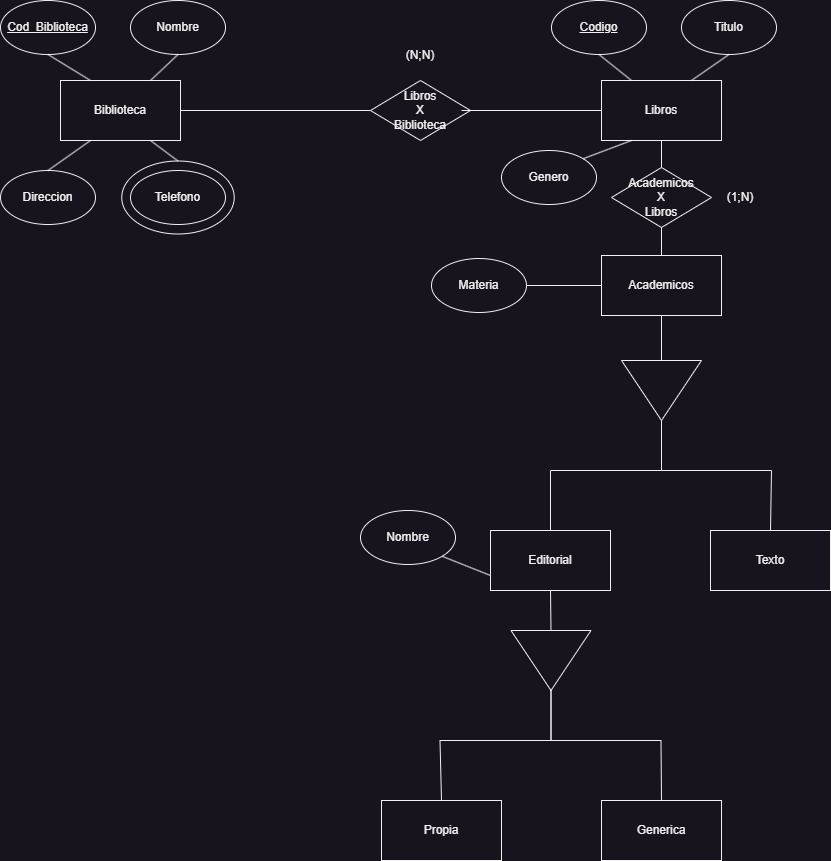

The diagram above was exported from draw.io. Its source (the exported page's mxGraphModel, read from the mxfile embedded in the PNG):
<mxGraphModel dx="1687" dy="1005" grid="1" gridSize="10" guides="1" tooltips="1" connect="1" arrows="1" fold="1" page="1" pageScale="1" pageWidth="827" pageHeight="1169" math="0" shadow="0">
  <root>
    <mxCell id="0" />
    <mxCell id="1" parent="0" />
    <mxCell id="67oxSKLGULwAjZnppjaI-6" value="" style="ellipse;whiteSpace=wrap;html=1;" vertex="1" parent="1">
      <mxGeometry x="141.25" y="490.5" width="112.5" height="73" as="geometry" />
    </mxCell>
    <mxCell id="67oxSKLGULwAjZnppjaI-1" value="Biblioteca" style="rounded=0;whiteSpace=wrap;html=1;" vertex="1" parent="1">
      <mxGeometry x="80" y="410" width="120" height="60" as="geometry" />
    </mxCell>
    <mxCell id="67oxSKLGULwAjZnppjaI-2" value="&lt;u&gt;Cod_Biblioteca&lt;/u&gt;" style="ellipse;whiteSpace=wrap;html=1;" vertex="1" parent="1">
      <mxGeometry x="20" y="330" width="95" height="54" as="geometry" />
    </mxCell>
    <mxCell id="67oxSKLGULwAjZnppjaI-3" value="Nombre" style="ellipse;whiteSpace=wrap;html=1;" vertex="1" parent="1">
      <mxGeometry x="150" y="330" width="95" height="54" as="geometry" />
    </mxCell>
    <mxCell id="67oxSKLGULwAjZnppjaI-4" value="Direccion&lt;span style=&quot;color: rgba(0, 0, 0, 0); font-family: monospace; font-size: 0px; text-align: start; text-wrap: nowrap;&quot;&gt;%3CmxGraphModel%3E%3Croot%3E%3CmxCell%20id%3D%220%22%2F%3E%3CmxCell%20id%3D%221%22%20parent%3D%220%22%2F%3E%3CmxCell%20id%3D%222%22%20value%3D%22Nombre%22%20style%3D%22ellipse%3BwhiteSpace%3Dwrap%3Bhtml%3D1%3B%22%20vertex%3D%221%22%20parent%3D%221%22%3E%3CmxGeometry%20x%3D%22150%22%20y%3D%22330%22%20width%3D%2295%22%20height%3D%2254%22%20as%3D%22geometry%22%2F%3E%3C%2FmxCell%3E%3C%2Froot%3E%3C%2FmxGraphModel%3E&lt;/span&gt;" style="ellipse;whiteSpace=wrap;html=1;" vertex="1" parent="1">
      <mxGeometry x="20" y="500" width="95" height="54" as="geometry" />
    </mxCell>
    <mxCell id="67oxSKLGULwAjZnppjaI-5" value="Telefono" style="ellipse;whiteSpace=wrap;html=1;" vertex="1" parent="1">
      <mxGeometry x="150" y="500" width="95" height="54" as="geometry" />
    </mxCell>
    <mxCell id="67oxSKLGULwAjZnppjaI-7" value="" style="endArrow=none;html=1;rounded=0;entryX=0.5;entryY=1;entryDx=0;entryDy=0;exitX=0.25;exitY=0;exitDx=0;exitDy=0;" edge="1" parent="1" source="67oxSKLGULwAjZnppjaI-1" target="67oxSKLGULwAjZnppjaI-2">
      <mxGeometry width="50" height="50" relative="1" as="geometry">
        <mxPoint x="390" y="460" as="sourcePoint" />
        <mxPoint x="440" y="410" as="targetPoint" />
      </mxGeometry>
    </mxCell>
    <mxCell id="67oxSKLGULwAjZnppjaI-8" value="" style="endArrow=none;html=1;rounded=0;entryX=0.5;entryY=1;entryDx=0;entryDy=0;exitX=0.75;exitY=0;exitDx=0;exitDy=0;" edge="1" parent="1" source="67oxSKLGULwAjZnppjaI-1" target="67oxSKLGULwAjZnppjaI-3">
      <mxGeometry width="50" height="50" relative="1" as="geometry">
        <mxPoint x="390" y="460" as="sourcePoint" />
        <mxPoint x="440" y="410" as="targetPoint" />
      </mxGeometry>
    </mxCell>
    <mxCell id="67oxSKLGULwAjZnppjaI-9" value="" style="endArrow=none;html=1;rounded=0;entryX=0.5;entryY=0;entryDx=0;entryDy=0;exitX=0.25;exitY=1;exitDx=0;exitDy=0;" edge="1" parent="1" source="67oxSKLGULwAjZnppjaI-1" target="67oxSKLGULwAjZnppjaI-4">
      <mxGeometry width="50" height="50" relative="1" as="geometry">
        <mxPoint x="390" y="460" as="sourcePoint" />
        <mxPoint x="440" y="410" as="targetPoint" />
      </mxGeometry>
    </mxCell>
    <mxCell id="67oxSKLGULwAjZnppjaI-10" value="" style="endArrow=none;html=1;rounded=0;entryX=0.75;entryY=1;entryDx=0;entryDy=0;exitX=0.5;exitY=0;exitDx=0;exitDy=0;" edge="1" parent="1" source="67oxSKLGULwAjZnppjaI-6" target="67oxSKLGULwAjZnppjaI-1">
      <mxGeometry width="50" height="50" relative="1" as="geometry">
        <mxPoint x="390" y="460" as="sourcePoint" />
        <mxPoint x="440" y="410" as="targetPoint" />
      </mxGeometry>
    </mxCell>
    <mxCell id="67oxSKLGULwAjZnppjaI-11" value="Libros&lt;div&gt;X&lt;/div&gt;&lt;div&gt;Biblioteca&lt;/div&gt;" style="rhombus;whiteSpace=wrap;html=1;" vertex="1" parent="1">
      <mxGeometry x="390" y="410" width="100" height="60" as="geometry" />
    </mxCell>
    <mxCell id="67oxSKLGULwAjZnppjaI-12" value="" style="endArrow=none;html=1;rounded=0;entryX=1;entryY=0.5;entryDx=0;entryDy=0;exitX=0;exitY=0.5;exitDx=0;exitDy=0;" edge="1" parent="1" source="67oxSKLGULwAjZnppjaI-11" target="67oxSKLGULwAjZnppjaI-1">
      <mxGeometry width="50" height="50" relative="1" as="geometry">
        <mxPoint x="390" y="460" as="sourcePoint" />
        <mxPoint x="440" y="410" as="targetPoint" />
      </mxGeometry>
    </mxCell>
    <mxCell id="67oxSKLGULwAjZnppjaI-13" value="" style="endArrow=none;html=1;rounded=0;entryX=1;entryY=0.5;entryDx=0;entryDy=0;exitX=0;exitY=0.5;exitDx=0;exitDy=0;" edge="1" parent="1" source="67oxSKLGULwAjZnppjaI-14">
      <mxGeometry width="50" height="50" relative="1" as="geometry">
        <mxPoint x="591" y="480" as="sourcePoint" />
        <mxPoint x="481" y="440" as="targetPoint" />
      </mxGeometry>
    </mxCell>
    <mxCell id="67oxSKLGULwAjZnppjaI-14" value="Libros" style="rounded=0;whiteSpace=wrap;html=1;" vertex="1" parent="1">
      <mxGeometry x="621" y="410" width="120" height="60" as="geometry" />
    </mxCell>
    <mxCell id="67oxSKLGULwAjZnppjaI-16" value="&lt;u&gt;Codigo&lt;/u&gt;" style="ellipse;whiteSpace=wrap;html=1;" vertex="1" parent="1">
      <mxGeometry x="571" y="330" width="95" height="54" as="geometry" />
    </mxCell>
    <mxCell id="67oxSKLGULwAjZnppjaI-17" value="" style="endArrow=none;html=1;rounded=0;entryX=0.5;entryY=1;entryDx=0;entryDy=0;exitX=0.25;exitY=0;exitDx=0;exitDy=0;" edge="1" parent="1" source="67oxSKLGULwAjZnppjaI-14" target="67oxSKLGULwAjZnppjaI-16">
      <mxGeometry width="50" height="50" relative="1" as="geometry">
        <mxPoint x="381" y="460" as="sourcePoint" />
        <mxPoint x="431" y="410" as="targetPoint" />
      </mxGeometry>
    </mxCell>
    <mxCell id="67oxSKLGULwAjZnppjaI-19" value="Titulo" style="ellipse;whiteSpace=wrap;html=1;" vertex="1" parent="1">
      <mxGeometry x="701" y="330" width="95" height="54" as="geometry" />
    </mxCell>
    <mxCell id="67oxSKLGULwAjZnppjaI-20" value="Genero" style="ellipse;whiteSpace=wrap;html=1;" vertex="1" parent="1">
      <mxGeometry x="521" y="480" width="95" height="54" as="geometry" />
    </mxCell>
    <mxCell id="67oxSKLGULwAjZnppjaI-21" value="" style="endArrow=none;html=1;rounded=0;entryX=0.5;entryY=1;entryDx=0;entryDy=0;exitX=0.75;exitY=0;exitDx=0;exitDy=0;" edge="1" parent="1" source="67oxSKLGULwAjZnppjaI-14" target="67oxSKLGULwAjZnppjaI-19">
      <mxGeometry width="50" height="50" relative="1" as="geometry">
        <mxPoint x="381" y="460" as="sourcePoint" />
        <mxPoint x="431" y="410" as="targetPoint" />
      </mxGeometry>
    </mxCell>
    <mxCell id="67oxSKLGULwAjZnppjaI-22" value="" style="endArrow=none;html=1;rounded=0;entryX=0.25;entryY=1;entryDx=0;entryDy=0;exitX=1;exitY=0;exitDx=0;exitDy=0;" edge="1" parent="1" source="67oxSKLGULwAjZnppjaI-20" target="67oxSKLGULwAjZnppjaI-14">
      <mxGeometry width="50" height="50" relative="1" as="geometry">
        <mxPoint x="381" y="460" as="sourcePoint" />
        <mxPoint x="431" y="410" as="targetPoint" />
      </mxGeometry>
    </mxCell>
    <mxCell id="67oxSKLGULwAjZnppjaI-23" value="" style="endArrow=none;html=1;rounded=0;entryX=0.5;entryY=1;entryDx=0;entryDy=0;exitX=0.5;exitY=0;exitDx=0;exitDy=0;" edge="1" parent="1" source="67oxSKLGULwAjZnppjaI-52" target="67oxSKLGULwAjZnppjaI-14">
      <mxGeometry width="50" height="50" relative="1" as="geometry">
        <mxPoint x="730" y="490" as="sourcePoint" />
        <mxPoint x="431" y="410" as="targetPoint" />
      </mxGeometry>
    </mxCell>
    <mxCell id="67oxSKLGULwAjZnppjaI-24" value="Academicos" style="rounded=0;whiteSpace=wrap;html=1;" vertex="1" parent="1">
      <mxGeometry x="621" y="585" width="120" height="60" as="geometry" />
    </mxCell>
    <mxCell id="67oxSKLGULwAjZnppjaI-25" value="" style="endArrow=none;html=1;rounded=0;entryX=0;entryY=0.5;entryDx=0;entryDy=0;exitX=1;exitY=0.5;exitDx=0;exitDy=0;" edge="1" parent="1" source="67oxSKLGULwAjZnppjaI-26" target="67oxSKLGULwAjZnppjaI-24">
      <mxGeometry width="50" height="50" relative="1" as="geometry">
        <mxPoint x="541" y="630" as="sourcePoint" />
        <mxPoint x="431" y="410" as="targetPoint" />
      </mxGeometry>
    </mxCell>
    <mxCell id="67oxSKLGULwAjZnppjaI-26" value="Materia" style="ellipse;whiteSpace=wrap;html=1;" vertex="1" parent="1">
      <mxGeometry x="451" y="588" width="95" height="54" as="geometry" />
    </mxCell>
    <mxCell id="67oxSKLGULwAjZnppjaI-27" value="Editorial" style="rounded=0;whiteSpace=wrap;html=1;" vertex="1" parent="1">
      <mxGeometry x="510" y="860" width="120" height="60" as="geometry" />
    </mxCell>
    <mxCell id="67oxSKLGULwAjZnppjaI-28" value="" style="endArrow=none;html=1;rounded=0;exitX=0.5;exitY=0;exitDx=0;exitDy=0;entryX=1;entryY=0.5;entryDx=0;entryDy=0;" edge="1" parent="1" source="67oxSKLGULwAjZnppjaI-27" target="67oxSKLGULwAjZnppjaI-30">
      <mxGeometry width="50" height="50" relative="1" as="geometry">
        <mxPoint x="366" y="575" as="sourcePoint" />
        <mxPoint x="666" y="760" as="targetPoint" />
        <Array as="points">
          <mxPoint x="570" y="800" />
          <mxPoint x="681" y="800" />
        </Array>
      </mxGeometry>
    </mxCell>
    <mxCell id="67oxSKLGULwAjZnppjaI-29" value="" style="endArrow=none;html=1;rounded=0;entryX=0.5;entryY=1;entryDx=0;entryDy=0;exitX=0;exitY=0.5;exitDx=0;exitDy=0;" edge="1" parent="1" source="67oxSKLGULwAjZnppjaI-30" target="67oxSKLGULwAjZnppjaI-24">
      <mxGeometry width="50" height="50" relative="1" as="geometry">
        <mxPoint x="681" y="700" as="sourcePoint" />
        <mxPoint x="431" y="650" as="targetPoint" />
      </mxGeometry>
    </mxCell>
    <mxCell id="67oxSKLGULwAjZnppjaI-30" value="" style="triangle;whiteSpace=wrap;html=1;rotation=90;" vertex="1" parent="1">
      <mxGeometry x="651" y="680" width="60" height="80" as="geometry" />
    </mxCell>
    <mxCell id="67oxSKLGULwAjZnppjaI-33" value="" style="endArrow=none;html=1;rounded=0;exitX=1;exitY=0.5;exitDx=0;exitDy=0;entryX=0.5;entryY=0;entryDx=0;entryDy=0;" edge="1" parent="1" source="67oxSKLGULwAjZnppjaI-30" target="67oxSKLGULwAjZnppjaI-35">
      <mxGeometry width="50" height="50" relative="1" as="geometry">
        <mxPoint x="681" y="800" as="sourcePoint" />
        <mxPoint x="791" y="860" as="targetPoint" />
        <Array as="points">
          <mxPoint x="681" y="800" />
          <mxPoint x="791" y="800" />
        </Array>
      </mxGeometry>
    </mxCell>
    <mxCell id="67oxSKLGULwAjZnppjaI-35" value="Texto" style="rounded=0;whiteSpace=wrap;html=1;" vertex="1" parent="1">
      <mxGeometry x="730" y="860" width="120" height="60" as="geometry" />
    </mxCell>
    <mxCell id="67oxSKLGULwAjZnppjaI-36" value="Nombre" style="ellipse;whiteSpace=wrap;html=1;" vertex="1" parent="1">
      <mxGeometry x="380" y="840" width="95" height="54" as="geometry" />
    </mxCell>
    <mxCell id="67oxSKLGULwAjZnppjaI-37" value="" style="endArrow=none;html=1;rounded=0;entryX=1;entryY=1;entryDx=0;entryDy=0;exitX=0;exitY=0.75;exitDx=0;exitDy=0;" edge="1" parent="1" source="67oxSKLGULwAjZnppjaI-27" target="67oxSKLGULwAjZnppjaI-36">
      <mxGeometry width="50" height="50" relative="1" as="geometry">
        <mxPoint x="530" y="780" as="sourcePoint" />
        <mxPoint x="580" y="730" as="targetPoint" />
      </mxGeometry>
    </mxCell>
    <mxCell id="67oxSKLGULwAjZnppjaI-44" value="" style="endArrow=none;html=1;rounded=0;exitX=0.5;exitY=0;exitDx=0;exitDy=0;entryX=1;entryY=0.5;entryDx=0;entryDy=0;" edge="1" parent="1" target="67oxSKLGULwAjZnppjaI-46" source="67oxSKLGULwAjZnppjaI-48">
      <mxGeometry width="50" height="50" relative="1" as="geometry">
        <mxPoint x="459.5" y="1130" as="sourcePoint" />
        <mxPoint x="555.5" y="1030" as="targetPoint" />
        <Array as="points">
          <mxPoint x="459.5" y="1070" />
          <mxPoint x="570.5" y="1070" />
        </Array>
      </mxGeometry>
    </mxCell>
    <mxCell id="67oxSKLGULwAjZnppjaI-45" value="" style="endArrow=none;html=1;rounded=0;entryX=0.5;entryY=1;entryDx=0;entryDy=0;exitX=0;exitY=0.5;exitDx=0;exitDy=0;" edge="1" parent="1" source="67oxSKLGULwAjZnppjaI-46" target="67oxSKLGULwAjZnppjaI-27">
      <mxGeometry width="50" height="50" relative="1" as="geometry">
        <mxPoint x="562" y="985" as="sourcePoint" />
        <mxPoint x="562" y="930" as="targetPoint" />
      </mxGeometry>
    </mxCell>
    <mxCell id="67oxSKLGULwAjZnppjaI-46" value="" style="triangle;whiteSpace=wrap;html=1;rotation=90;" vertex="1" parent="1">
      <mxGeometry x="540.5" y="950" width="60" height="80" as="geometry" />
    </mxCell>
    <mxCell id="67oxSKLGULwAjZnppjaI-47" value="" style="endArrow=none;html=1;rounded=0;exitX=1;exitY=0.5;exitDx=0;exitDy=0;entryX=0.5;entryY=0;entryDx=0;entryDy=0;" edge="1" parent="1" source="67oxSKLGULwAjZnppjaI-46" target="67oxSKLGULwAjZnppjaI-49">
      <mxGeometry width="50" height="50" relative="1" as="geometry">
        <mxPoint x="570.5" y="1070" as="sourcePoint" />
        <mxPoint x="679.5" y="1130" as="targetPoint" />
        <Array as="points">
          <mxPoint x="570.5" y="1070" />
          <mxPoint x="680.5" y="1070" />
        </Array>
      </mxGeometry>
    </mxCell>
    <mxCell id="67oxSKLGULwAjZnppjaI-48" value="Propia" style="rounded=0;whiteSpace=wrap;html=1;" vertex="1" parent="1">
      <mxGeometry x="401" y="1130" width="120" height="60" as="geometry" />
    </mxCell>
    <mxCell id="67oxSKLGULwAjZnppjaI-49" value="Generica" style="rounded=0;whiteSpace=wrap;html=1;" vertex="1" parent="1">
      <mxGeometry x="621" y="1130" width="120" height="60" as="geometry" />
    </mxCell>
    <mxCell id="67oxSKLGULwAjZnppjaI-50" value="(N;N)" style="text;strokeColor=none;align=center;fillColor=none;html=1;verticalAlign=middle;whiteSpace=wrap;rounded=0;" vertex="1" parent="1">
      <mxGeometry x="410" y="370" width="60" height="30" as="geometry" />
    </mxCell>
    <mxCell id="67oxSKLGULwAjZnppjaI-52" value="Academicos&lt;div&gt;X&lt;/div&gt;&lt;div&gt;Libros&lt;/div&gt;" style="rhombus;whiteSpace=wrap;html=1;" vertex="1" parent="1">
      <mxGeometry x="631" y="497" width="100" height="60" as="geometry" />
    </mxCell>
    <mxCell id="67oxSKLGULwAjZnppjaI-53" value="" style="endArrow=none;html=1;rounded=0;entryX=0.5;entryY=1;entryDx=0;entryDy=0;exitX=0.5;exitY=0;exitDx=0;exitDy=0;" edge="1" parent="1" source="67oxSKLGULwAjZnppjaI-24" target="67oxSKLGULwAjZnppjaI-52">
      <mxGeometry width="50" height="50" relative="1" as="geometry">
        <mxPoint x="430" y="690" as="sourcePoint" />
        <mxPoint x="480" y="640" as="targetPoint" />
      </mxGeometry>
    </mxCell>
    <mxCell id="67oxSKLGULwAjZnppjaI-54" value="(1;N)" style="text;strokeColor=none;align=center;fillColor=none;html=1;verticalAlign=middle;whiteSpace=wrap;rounded=0;" vertex="1" parent="1">
      <mxGeometry x="730" y="512" width="60" height="30" as="geometry" />
    </mxCell>
  </root>
</mxGraphModel>